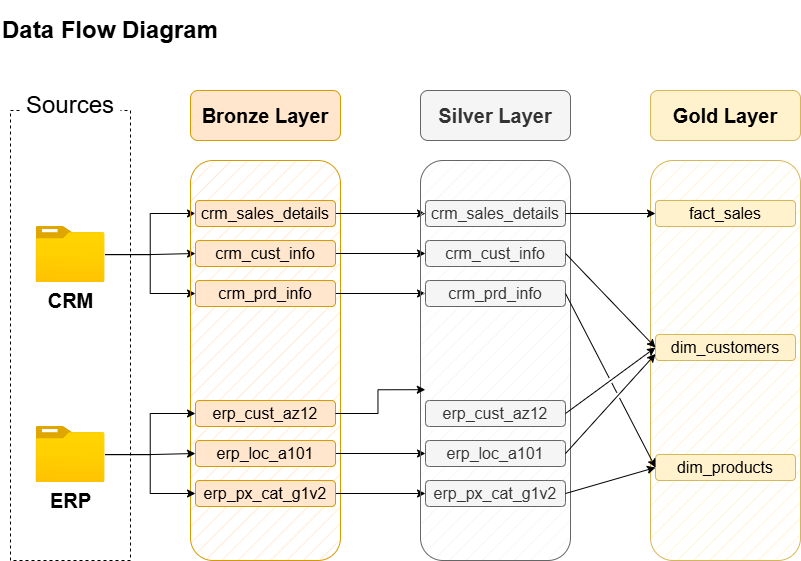

The diagram above was exported from draw.io. Its source (the exported page's mxGraphModel, read from the mxfile embedded in the PNG):
<mxGraphModel dx="1389" dy="835" grid="1" gridSize="10" guides="1" tooltips="1" connect="1" arrows="1" fold="1" page="1" pageScale="1" pageWidth="291" pageHeight="413" math="0" shadow="0">
  <root>
    <mxCell id="0" />
    <mxCell id="1" parent="0" />
    <mxCell id="mIPiqEdcD-SFFn3mcHNV-1" value="Data Flow Diagram" style="text;html=1;align=center;verticalAlign=middle;whiteSpace=wrap;rounded=0;fontSize=24;fontStyle=1" parent="1" vertex="1">
      <mxGeometry x="47" y="20" width="220" height="60" as="geometry" />
    </mxCell>
    <mxCell id="mIPiqEdcD-SFFn3mcHNV-3" value="" style="rounded=0;whiteSpace=wrap;html=1;fillColor=none;dashed=1;" parent="1" vertex="1">
      <mxGeometry x="57" y="130" width="120" height="450" as="geometry" />
    </mxCell>
    <mxCell id="mIPiqEdcD-SFFn3mcHNV-4" value="Sources" style="rounded=1;whiteSpace=wrap;html=1;fontSize=24;strokeColor=none;" parent="1" vertex="1">
      <mxGeometry x="67" y="110" width="100" height="30" as="geometry" />
    </mxCell>
    <mxCell id="mIPiqEdcD-SFFn3mcHNV-16" style="edgeStyle=orthogonalEdgeStyle;rounded=0;orthogonalLoop=1;jettySize=auto;html=1;entryX=0;entryY=0.5;entryDx=0;entryDy=0;" parent="1" source="mIPiqEdcD-SFFn3mcHNV-5" target="mIPiqEdcD-SFFn3mcHNV-13" edge="1">
      <mxGeometry relative="1" as="geometry" />
    </mxCell>
    <mxCell id="mIPiqEdcD-SFFn3mcHNV-17" style="edgeStyle=orthogonalEdgeStyle;rounded=0;orthogonalLoop=1;jettySize=auto;html=1;entryX=0;entryY=0.5;entryDx=0;entryDy=0;" parent="1" source="mIPiqEdcD-SFFn3mcHNV-5" target="mIPiqEdcD-SFFn3mcHNV-14" edge="1">
      <mxGeometry relative="1" as="geometry" />
    </mxCell>
    <mxCell id="mIPiqEdcD-SFFn3mcHNV-18" style="edgeStyle=orthogonalEdgeStyle;rounded=0;orthogonalLoop=1;jettySize=auto;html=1;" parent="1" source="mIPiqEdcD-SFFn3mcHNV-5" target="mIPiqEdcD-SFFn3mcHNV-10" edge="1">
      <mxGeometry relative="1" as="geometry">
        <mxPoint x="247" y="273" as="targetPoint" />
      </mxGeometry>
    </mxCell>
    <mxCell id="mIPiqEdcD-SFFn3mcHNV-5" value="&lt;font style=&quot;font-size: 20px;&quot;&gt;&lt;b&gt;CRM&lt;/b&gt;&lt;/font&gt;" style="image;aspect=fixed;html=1;points=[];align=center;fontSize=12;image=img/lib/azure2/general/Folder_Blank.svg;" parent="1" vertex="1">
      <mxGeometry x="82.5" y="246" width="69" height="56.00000000000001" as="geometry" />
    </mxCell>
    <mxCell id="mIPiqEdcD-SFFn3mcHNV-7" value="" style="rounded=1;whiteSpace=wrap;html=1;fillColor=#ffe6cc;strokeColor=#d79b00;fillStyle=hatch;" parent="1" vertex="1">
      <mxGeometry x="237" y="180" width="150" height="400" as="geometry" />
    </mxCell>
    <mxCell id="mIPiqEdcD-SFFn3mcHNV-8" value="&lt;font style=&quot;font-size: 20px;&quot;&gt;Bronze Layer&lt;/font&gt;" style="rounded=1;whiteSpace=wrap;html=1;fillColor=#ffe6cc;strokeColor=#d79b00;fontStyle=1" parent="1" vertex="1">
      <mxGeometry x="237" y="110" width="150" height="50" as="geometry" />
    </mxCell>
    <mxCell id="mIPiqEdcD-SFFn3mcHNV-36" style="edgeStyle=orthogonalEdgeStyle;rounded=0;orthogonalLoop=1;jettySize=auto;html=1;" parent="1" source="mIPiqEdcD-SFFn3mcHNV-10" target="mIPiqEdcD-SFFn3mcHNV-29" edge="1">
      <mxGeometry relative="1" as="geometry" />
    </mxCell>
    <mxCell id="mIPiqEdcD-SFFn3mcHNV-10" value="&lt;font style=&quot;font-size: 16px; font-weight: normal;&quot;&gt;crm_cust_info&lt;/font&gt;" style="rounded=1;whiteSpace=wrap;html=1;fillColor=#ffe6cc;strokeColor=#d79b00;fontStyle=1" parent="1" vertex="1">
      <mxGeometry x="242" y="260" width="140" height="26" as="geometry" />
    </mxCell>
    <mxCell id="mIPiqEdcD-SFFn3mcHNV-35" style="edgeStyle=orthogonalEdgeStyle;rounded=0;orthogonalLoop=1;jettySize=auto;html=1;entryX=0;entryY=0.5;entryDx=0;entryDy=0;" parent="1" source="mIPiqEdcD-SFFn3mcHNV-13" target="mIPiqEdcD-SFFn3mcHNV-30" edge="1">
      <mxGeometry relative="1" as="geometry" />
    </mxCell>
    <mxCell id="mIPiqEdcD-SFFn3mcHNV-13" value="&lt;font style=&quot;font-size: 16px; font-weight: normal;&quot;&gt;crm_sales_details&lt;/font&gt;" style="rounded=1;whiteSpace=wrap;html=1;fillColor=#ffe6cc;strokeColor=#d79b00;fontStyle=1" parent="1" vertex="1">
      <mxGeometry x="242" y="220" width="140" height="26" as="geometry" />
    </mxCell>
    <mxCell id="mIPiqEdcD-SFFn3mcHNV-37" style="edgeStyle=orthogonalEdgeStyle;rounded=0;orthogonalLoop=1;jettySize=auto;html=1;entryX=0;entryY=0.5;entryDx=0;entryDy=0;" parent="1" source="mIPiqEdcD-SFFn3mcHNV-14" target="mIPiqEdcD-SFFn3mcHNV-31" edge="1">
      <mxGeometry relative="1" as="geometry" />
    </mxCell>
    <mxCell id="mIPiqEdcD-SFFn3mcHNV-14" value="&lt;font style=&quot;font-size: 16px; font-weight: normal;&quot;&gt;crm_prd_info&lt;/font&gt;" style="rounded=1;whiteSpace=wrap;html=1;fillColor=#ffe6cc;strokeColor=#d79b00;fontStyle=1" parent="1" vertex="1">
      <mxGeometry x="242" y="300" width="140" height="26" as="geometry" />
    </mxCell>
    <mxCell id="mIPiqEdcD-SFFn3mcHNV-19" style="edgeStyle=orthogonalEdgeStyle;rounded=0;orthogonalLoop=1;jettySize=auto;html=1;entryX=0;entryY=0.5;entryDx=0;entryDy=0;" parent="1" source="mIPiqEdcD-SFFn3mcHNV-22" target="mIPiqEdcD-SFFn3mcHNV-24" edge="1">
      <mxGeometry relative="1" as="geometry" />
    </mxCell>
    <mxCell id="mIPiqEdcD-SFFn3mcHNV-20" style="edgeStyle=orthogonalEdgeStyle;rounded=0;orthogonalLoop=1;jettySize=auto;html=1;entryX=0;entryY=0.5;entryDx=0;entryDy=0;" parent="1" source="mIPiqEdcD-SFFn3mcHNV-22" target="mIPiqEdcD-SFFn3mcHNV-25" edge="1">
      <mxGeometry relative="1" as="geometry" />
    </mxCell>
    <mxCell id="mIPiqEdcD-SFFn3mcHNV-21" style="edgeStyle=orthogonalEdgeStyle;rounded=0;orthogonalLoop=1;jettySize=auto;html=1;entryX=0;entryY=0.5;entryDx=0;entryDy=0;" parent="1" source="mIPiqEdcD-SFFn3mcHNV-22" target="mIPiqEdcD-SFFn3mcHNV-23" edge="1">
      <mxGeometry relative="1" as="geometry">
        <mxPoint x="237" y="473" as="targetPoint" />
      </mxGeometry>
    </mxCell>
    <mxCell id="mIPiqEdcD-SFFn3mcHNV-22" value="&lt;font style=&quot;font-size: 20px;&quot;&gt;&lt;b&gt;ERP&lt;/b&gt;&lt;/font&gt;" style="image;aspect=fixed;html=1;points=[];align=center;fontSize=12;image=img/lib/azure2/general/Folder_Blank.svg;" parent="1" vertex="1">
      <mxGeometry x="82.5" y="446" width="69" height="56.00000000000001" as="geometry" />
    </mxCell>
    <mxCell id="mIPiqEdcD-SFFn3mcHNV-39" style="edgeStyle=orthogonalEdgeStyle;rounded=0;orthogonalLoop=1;jettySize=auto;html=1;entryX=0;entryY=0.5;entryDx=0;entryDy=0;" parent="1" source="mIPiqEdcD-SFFn3mcHNV-23" target="mIPiqEdcD-SFFn3mcHNV-32" edge="1">
      <mxGeometry relative="1" as="geometry" />
    </mxCell>
    <mxCell id="mIPiqEdcD-SFFn3mcHNV-23" value="&lt;font style=&quot;font-size: 16px; font-weight: normal;&quot;&gt;erp_loc_a101&lt;/font&gt;" style="rounded=1;whiteSpace=wrap;html=1;fillColor=#ffe6cc;strokeColor=#d79b00;fontStyle=1" parent="1" vertex="1">
      <mxGeometry x="242" y="460" width="140" height="26" as="geometry" />
    </mxCell>
    <mxCell id="mIPiqEdcD-SFFn3mcHNV-24" value="&lt;font style=&quot;font-size: 16px; font-weight: normal;&quot;&gt;erp_cust_az12&lt;/font&gt;" style="rounded=1;whiteSpace=wrap;html=1;fillColor=#ffe6cc;strokeColor=#d79b00;fontStyle=1" parent="1" vertex="1">
      <mxGeometry x="242" y="420" width="140" height="26" as="geometry" />
    </mxCell>
    <mxCell id="mIPiqEdcD-SFFn3mcHNV-40" style="edgeStyle=orthogonalEdgeStyle;rounded=0;orthogonalLoop=1;jettySize=auto;html=1;entryX=0;entryY=0.5;entryDx=0;entryDy=0;" parent="1" source="mIPiqEdcD-SFFn3mcHNV-25" target="mIPiqEdcD-SFFn3mcHNV-34" edge="1">
      <mxGeometry relative="1" as="geometry" />
    </mxCell>
    <mxCell id="mIPiqEdcD-SFFn3mcHNV-25" value="&lt;font style=&quot;font-size: 16px; font-weight: normal;&quot;&gt;erp_px_cat_g1v2&lt;/font&gt;" style="rounded=1;whiteSpace=wrap;html=1;fillColor=#ffe6cc;strokeColor=#d79b00;fontStyle=1" parent="1" vertex="1">
      <mxGeometry x="242" y="500" width="140" height="26" as="geometry" />
    </mxCell>
    <mxCell id="mIPiqEdcD-SFFn3mcHNV-27" value="" style="rounded=1;whiteSpace=wrap;html=1;fillColor=#f5f5f5;strokeColor=#666666;fillStyle=hatch;fontColor=#333333;" parent="1" vertex="1">
      <mxGeometry x="467" y="180" width="150" height="400" as="geometry" />
    </mxCell>
    <mxCell id="mIPiqEdcD-SFFn3mcHNV-28" value="&lt;font style=&quot;font-size: 20px;&quot;&gt;Silver Layer&lt;/font&gt;" style="rounded=1;whiteSpace=wrap;html=1;fillColor=#f5f5f5;strokeColor=#666666;fontStyle=1;fontColor=#333333;" parent="1" vertex="1">
      <mxGeometry x="467" y="110" width="150" height="50" as="geometry" />
    </mxCell>
    <mxCell id="mIPiqEdcD-SFFn3mcHNV-29" value="&lt;font style=&quot;font-size: 16px; font-weight: normal;&quot;&gt;crm_cust_info&lt;/font&gt;" style="rounded=1;whiteSpace=wrap;html=1;fillColor=#f5f5f5;strokeColor=#666666;fontStyle=1;fontColor=#333333;" parent="1" vertex="1">
      <mxGeometry x="472" y="260" width="140" height="26" as="geometry" />
    </mxCell>
    <mxCell id="mIPiqEdcD-SFFn3mcHNV-30" value="&lt;font style=&quot;font-size: 16px; font-weight: normal;&quot;&gt;crm_sales_details&lt;/font&gt;" style="rounded=1;whiteSpace=wrap;html=1;fillColor=#f5f5f5;strokeColor=#666666;fontStyle=1;fontColor=#333333;" parent="1" vertex="1">
      <mxGeometry x="472" y="220" width="140" height="26" as="geometry" />
    </mxCell>
    <mxCell id="mIPiqEdcD-SFFn3mcHNV-31" value="&lt;font style=&quot;font-size: 16px; font-weight: normal;&quot;&gt;crm_prd_info&lt;/font&gt;" style="rounded=1;whiteSpace=wrap;html=1;fillColor=#f5f5f5;strokeColor=#666666;fontStyle=1;fontColor=#333333;" parent="1" vertex="1">
      <mxGeometry x="472" y="300" width="140" height="26" as="geometry" />
    </mxCell>
    <mxCell id="mIPiqEdcD-SFFn3mcHNV-32" value="&lt;font style=&quot;font-size: 16px; font-weight: normal;&quot;&gt;erp_loc_a101&lt;/font&gt;" style="rounded=1;whiteSpace=wrap;html=1;fillColor=#f5f5f5;strokeColor=#666666;fontStyle=1;fontColor=#333333;" parent="1" vertex="1">
      <mxGeometry x="472" y="460" width="140" height="26" as="geometry" />
    </mxCell>
    <mxCell id="mIPiqEdcD-SFFn3mcHNV-33" value="&lt;font style=&quot;font-size: 16px; font-weight: normal;&quot;&gt;erp_cust_az12&lt;/font&gt;" style="rounded=1;whiteSpace=wrap;html=1;fillColor=#f5f5f5;strokeColor=#666666;fontStyle=1;fontColor=#333333;" parent="1" vertex="1">
      <mxGeometry x="472" y="420" width="140" height="26" as="geometry" />
    </mxCell>
    <mxCell id="mIPiqEdcD-SFFn3mcHNV-34" value="&lt;font style=&quot;font-size: 16px; font-weight: normal;&quot;&gt;erp_px_cat_g1v2&lt;/font&gt;" style="rounded=1;whiteSpace=wrap;html=1;fillColor=#f5f5f5;strokeColor=#666666;fontStyle=1;fontColor=#333333;" parent="1" vertex="1">
      <mxGeometry x="472" y="500" width="140" height="26" as="geometry" />
    </mxCell>
    <mxCell id="mIPiqEdcD-SFFn3mcHNV-38" style="edgeStyle=orthogonalEdgeStyle;rounded=0;orthogonalLoop=1;jettySize=auto;html=1;entryX=0.032;entryY=0.573;entryDx=0;entryDy=0;entryPerimeter=0;" parent="1" source="mIPiqEdcD-SFFn3mcHNV-24" target="mIPiqEdcD-SFFn3mcHNV-27" edge="1">
      <mxGeometry relative="1" as="geometry" />
    </mxCell>
    <mxCell id="204AZt_m8kGxbUid3FnT-1" value="" style="rounded=1;whiteSpace=wrap;html=1;fillColor=#fff2cc;strokeColor=#d6b656;fillStyle=hatch;" parent="1" vertex="1">
      <mxGeometry x="697" y="180" width="150" height="400" as="geometry" />
    </mxCell>
    <mxCell id="204AZt_m8kGxbUid3FnT-2" value="&lt;font style=&quot;font-size: 20px;&quot;&gt;Gold Layer&lt;/font&gt;" style="rounded=1;whiteSpace=wrap;html=1;fillColor=#fff2cc;strokeColor=#d6b656;fontStyle=1;" parent="1" vertex="1">
      <mxGeometry x="697" y="110" width="150" height="50" as="geometry" />
    </mxCell>
    <mxCell id="204AZt_m8kGxbUid3FnT-3" value="&lt;font style=&quot;font-size: 16px; font-weight: normal;&quot;&gt;dim_customers&lt;/font&gt;" style="rounded=1;whiteSpace=wrap;html=1;fillColor=#fff2cc;strokeColor=#d6b656;fontStyle=1;" parent="1" vertex="1">
      <mxGeometry x="702" y="354" width="140" height="26" as="geometry" />
    </mxCell>
    <mxCell id="204AZt_m8kGxbUid3FnT-4" value="&lt;font style=&quot;font-size: 16px; font-weight: normal;&quot;&gt;fact_sales&lt;/font&gt;" style="rounded=1;whiteSpace=wrap;html=1;fillColor=#fff2cc;strokeColor=#d6b656;fontStyle=1;" parent="1" vertex="1">
      <mxGeometry x="702" y="220" width="140" height="26" as="geometry" />
    </mxCell>
    <mxCell id="204AZt_m8kGxbUid3FnT-5" value="&lt;font style=&quot;font-size: 16px; font-weight: normal;&quot;&gt;dim_products&lt;/font&gt;" style="rounded=1;whiteSpace=wrap;html=1;fillColor=#fff2cc;strokeColor=#d6b656;fontStyle=1;" parent="1" vertex="1">
      <mxGeometry x="702" y="474" width="140" height="26" as="geometry" />
    </mxCell>
    <mxCell id="204AZt_m8kGxbUid3FnT-9" value="" style="endArrow=classic;html=1;rounded=0;exitX=1;exitY=0.5;exitDx=0;exitDy=0;entryX=0;entryY=0.5;entryDx=0;entryDy=0;" parent="1" source="mIPiqEdcD-SFFn3mcHNV-30" target="204AZt_m8kGxbUid3FnT-4" edge="1">
      <mxGeometry width="50" height="50" relative="1" as="geometry">
        <mxPoint x="627" y="260" as="sourcePoint" />
        <mxPoint x="677" y="210" as="targetPoint" />
      </mxGeometry>
    </mxCell>
    <mxCell id="204AZt_m8kGxbUid3FnT-10" value="" style="endArrow=classic;html=1;rounded=0;exitX=1;exitY=0.5;exitDx=0;exitDy=0;entryX=0;entryY=0.5;entryDx=0;entryDy=0;" parent="1" source="mIPiqEdcD-SFFn3mcHNV-29" target="204AZt_m8kGxbUid3FnT-3" edge="1">
      <mxGeometry width="50" height="50" relative="1" as="geometry">
        <mxPoint x="637" y="270" as="sourcePoint" />
        <mxPoint x="727" y="270" as="targetPoint" />
      </mxGeometry>
    </mxCell>
    <mxCell id="204AZt_m8kGxbUid3FnT-11" value="" style="endArrow=classic;html=1;rounded=0;exitX=1;exitY=0.5;exitDx=0;exitDy=0;entryX=0;entryY=0.5;entryDx=0;entryDy=0;jumpStyle=gap;" parent="1" source="mIPiqEdcD-SFFn3mcHNV-33" target="204AZt_m8kGxbUid3FnT-3" edge="1">
      <mxGeometry width="50" height="50" relative="1" as="geometry">
        <mxPoint x="637" y="370" as="sourcePoint" />
        <mxPoint x="727" y="370" as="targetPoint" />
      </mxGeometry>
    </mxCell>
    <mxCell id="204AZt_m8kGxbUid3FnT-12" value="" style="endArrow=classic;html=1;rounded=0;exitX=1;exitY=0.5;exitDx=0;exitDy=0;entryX=0;entryY=0.75;entryDx=0;entryDy=0;jumpStyle=gap;" parent="1" source="mIPiqEdcD-SFFn3mcHNV-32" target="204AZt_m8kGxbUid3FnT-3" edge="1">
      <mxGeometry width="50" height="50" relative="1" as="geometry">
        <mxPoint x="657" y="486" as="sourcePoint" />
        <mxPoint x="747" y="420" as="targetPoint" />
      </mxGeometry>
    </mxCell>
    <mxCell id="204AZt_m8kGxbUid3FnT-13" value="" style="endArrow=classic;html=1;rounded=0;exitX=1;exitY=0.5;exitDx=0;exitDy=0;entryX=0;entryY=0.5;entryDx=0;entryDy=0;jumpStyle=gap;" parent="1" source="mIPiqEdcD-SFFn3mcHNV-31" target="204AZt_m8kGxbUid3FnT-5" edge="1">
      <mxGeometry width="50" height="50" relative="1" as="geometry">
        <mxPoint x="637" y="426" as="sourcePoint" />
        <mxPoint x="727" y="360" as="targetPoint" />
      </mxGeometry>
    </mxCell>
    <mxCell id="204AZt_m8kGxbUid3FnT-14" value="" style="endArrow=classic;html=1;rounded=0;exitX=1;exitY=0.5;exitDx=0;exitDy=0;entryX=0;entryY=0.5;entryDx=0;entryDy=0;jumpStyle=gap;" parent="1" source="mIPiqEdcD-SFFn3mcHNV-34" target="204AZt_m8kGxbUid3FnT-5" edge="1">
      <mxGeometry width="50" height="50" relative="1" as="geometry">
        <mxPoint x="887" y="526" as="sourcePoint" />
        <mxPoint x="977" y="460" as="targetPoint" />
      </mxGeometry>
    </mxCell>
  </root>
</mxGraphModel>